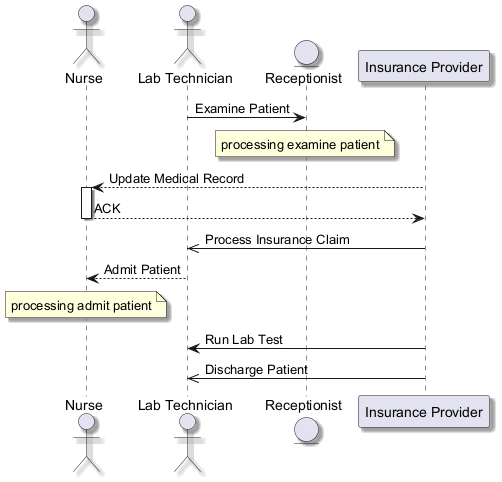

The diagram above was rendered by PlantUML. Its source (embedded in the PNG):
@startuml
skinparam backgroundColor #FFFFFF
skinparam classBackgroundColor #F1F8E9
skinparam classBorderColor #33691E
skinparam shadowing true
actor "Nurse" as N
actor "Lab Technician" as LT
entity "Receptionist" as R
participant "Insurance Provider" as IP
LT -> R : Examine Patient
note over R : processing examine patient
IP --> N : Update Medical Record
activate N
N --> IP : ACK
deactivate N
IP ->> LT : Process Insurance Claim
LT --> N : Admit Patient
note over N : processing admit patient
IP -> LT : Run Lab Test
IP ->> LT : Discharge Patient
@enduml